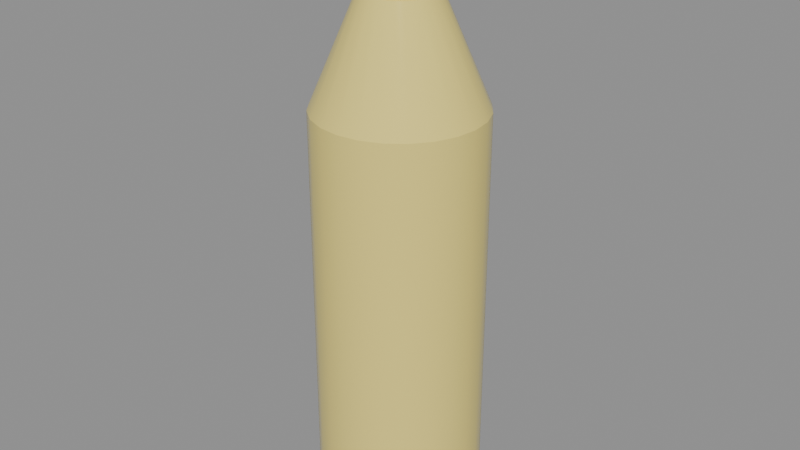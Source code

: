 # Source: SM_Tran.blend  (saved by Blender 5.3.31; exported with 4.5.12 LTS)
import bpy
from mathutils import Matrix  # noqa: F401  (used for matrix-valued properties, if any)

bpy.ops.wm.read_factory_settings(use_empty=True)
scene = bpy.context.scene
scene.name = 'Scene'

# ---- materials (node trees are filled in below, after node groups)
mat_m_c_897419_0 = bpy.data.materials.new('M_C_897419_0')
mat_m_c_897419_0.diffuse_color = (0.9, 0.75, 0.2, 1.0)
mat_m_c_092969_0 = bpy.data.materials.new('M_C_092969_0')
mat_m_c_092969_0.diffuse_color = (0.1, 0.3, 0.7, 1.0)

# ---- node groups
ng_smooth_by_angle = bpy.data.node_groups.new('Smooth by Angle', 'GeometryNodeTree')
_s = ng_smooth_by_angle.interface.new_socket(name='Mesh', in_out='OUTPUT', socket_type='NodeSocketGeometry')
_s = ng_smooth_by_angle.interface.new_socket(name='Mesh', in_out='INPUT', socket_type='NodeSocketGeometry')
_s = ng_smooth_by_angle.interface.new_socket(name='Angle', in_out='INPUT', socket_type='NodeSocketFloat')
_s.subtype = 'ANGLE'
_s.default_value = 0.5236
_s.min_value = 0.0
_s.max_value = 3.142
_s.description = 'Maximum face angle for smooth edges'
_s = ng_smooth_by_angle.interface.new_socket(name='Ignore Sharpness', in_out='INPUT', socket_type='NodeSocketBool')
_s.force_non_field = True
ng_smooth_by_angle.is_modifier = True
_N = ng_smooth_by_angle.nodes; _L = ng_smooth_by_angle.links
n0 = _N.new('GeometryNodeSetShadeSmooth'); n0.name = 'Set Shade Smooth'; n0.location = (120, -80)
n0.domain = 'EDGE'
n1 = _N.new('GeometryNodeSetShadeSmooth'); n1.name = 'Set Shade Smooth.001'; n1.location = (300, -80)
n2 = _N.new('NodeGroupOutput'); n2.name = 'Group Output'; n2.location = (480, -80)
n3 = _N.new('GeometryNodeInputMeshEdgeAngle'); n3.name = 'Edge Angle'; n3.location = (-440, -240)
n4 = _N.new('NodeGroupInput'); n4.name = 'Group Input'; n4.location = (-80, -80)
n5 = _N.new('GeometryNodeInputEdgeSmooth'); n5.name = 'Is Edge Smooth'; n5.location = (-260, -120)
n6 = _N.new('GeometryNodeInputShadeSmooth'); n6.name = 'Is Shade Smooth'; n6.location = (-440, -397)
n7 = _N.new('FunctionNodeCompare'); n7.name = 'Compare'; n7.location = (-260, -260)
n7.operation = 'LESS_EQUAL'
n8 = _N.new('FunctionNodeBooleanMath'); n8.name = 'Boolean Math.001'; n8.location = (-80, -260)
n9 = _N.new('NodeGroupInput'); n9.name = 'Group Input.001'; n9.location = (-440, -329)
n10 = _N.new('NodeGroupInput'); n10.name = 'Group Input.002'; n10.location = (-259, -189)
n11 = _N.new('FunctionNodeBooleanMath'); n11.name = 'Boolean Math'; n11.location = (-80, -149)
n11.operation = 'OR'
n12 = _N.new('FunctionNodeBooleanMath'); n12.name = 'Boolean Math.002'; n12.location = (-260, -380)
n12.operation = 'OR'
n13 = _N.new('NodeGroupInput'); n13.name = 'Group Input.003'; n13.location = (-440, -460)
_L.new(n3.outputs[0], n7.inputs[0])
_L.new(n1.outputs[0], n2.inputs[0])
_L.new(n9.outputs[1], n7.inputs[1])
_L.new(n7.outputs[0], n8.inputs[0])
_L.new(n4.outputs[0], n0.inputs[0])
_L.new(n0.outputs[0], n1.inputs[0])
_L.new(n8.outputs[0], n0.inputs[2])
_L.new(n10.outputs[2], n11.inputs[1])
_L.new(n5.outputs[0], n11.inputs[0])
_L.new(n11.outputs[0], n0.inputs[1])
_L.new(n13.outputs[2], n12.inputs[1])
_L.new(n6.outputs[0], n12.inputs[0])
_L.new(n12.outputs[0], n8.inputs[1])
n2.is_active_output = True

# ---- material node trees
mat_m_c_897419_0.use_nodes = True; mat_m_c_897419_0.node_tree.nodes.clear()
_N = mat_m_c_897419_0.node_tree.nodes; _L = mat_m_c_897419_0.node_tree.links
n0 = _N.new('ShaderNodeBsdfPrincipled'); n0.name = 'Principled BSDF'; n0.location = (-200, 100)
n0.inputs[0].default_value = (0.9, 0.75, 0.2, 1.0)
n0.inputs[2].default_value = 0.1
n0.inputs[10].default_value = 0.005
n1 = _N.new('ShaderNodeOutputMaterial'); n1.name = 'Material Output'; n1.location = (200, 100)
_L.new(n0.outputs[0], n1.inputs[0])
n1.is_active_output = True
mat_m_c_092969_0.use_nodes = True; mat_m_c_092969_0.node_tree.nodes.clear()
_N = mat_m_c_092969_0.node_tree.nodes; _L = mat_m_c_092969_0.node_tree.links
n0 = _N.new('ShaderNodeBsdfPrincipled'); n0.name = 'Principled BSDF'; n0.location = (-200, 100)
n0.inputs[0].default_value = (0.1, 0.3, 0.7, 1.0)
n0.inputs[10].default_value = 0.005
n1 = _N.new('ShaderNodeOutputMaterial'); n1.name = 'Material Output'; n1.location = (200, 100)
_L.new(n0.outputs[0], n1.inputs[0])
n1.is_active_output = True

# ---- meshes
me_sm_tran = bpy.data.meshes.new('SM_Tran')
me_sm_tran.from_pydata([(0.0, 0.028, 0.0), (0.0, 0.028, 0.14), (0.007247, 0.02705, 0.0), (0.007247, 0.02705, 0.14), (0.014, 0.02425, 0.0), (0.014, 0.02425, 0.14), (0.0198, 0.0198, 0.0), (0.0198, 0.0198, 0.14), (0.02425, 0.014, 0.0), (0.02425, 0.014, 0.14), (0.02705, 0.007247, 0.0), (0.02705, 0.007247, 0.14), (0.028, 0.0, 0.0), (0.028, 0.0, 0.14), (0.02705, -0.007247, 0.0), (0.02705, -0.007247, 0.14), (0.02425, -0.014, 0.0), (0.02425, -0.014, 0.14), (0.0198, -0.0198, 0.0), (0.0198, -0.0198, 0.14), (0.014, -0.02425, 0.0), (0.014, -0.02425, 0.14), (0.007247, -0.02705, 0.0), (0.007247, -0.02705, 0.14), (0.0, -0.028, 0.0), (0.0, -0.028, 0.14), (-0.007247, -0.02705, 0.0), (-0.007247, -0.02705, 0.14), (-0.014, -0.02425, 0.0), (-0.014, -0.02425, 0.14), (-0.0198, -0.0198, 0.0), (-0.0198, -0.0198, 0.14), (-0.02425, -0.014, 0.0), (-0.02425, -0.014, 0.14), (-0.02705, -0.007247, 0.0), (-0.02705, -0.007247, 0.14), (-0.028, 0.0, 0.0), (-0.028, 0.0, 0.14), (-0.02705, 0.007247, 0.0), (-0.02705, 0.007247, 0.14), (-0.02425, 0.014, 0.0), (-0.02425, 0.014, 0.14), (-0.0198, 0.0198, 0.0), (-0.0198, 0.0198, 0.14), (-0.014, 0.02425, 0.0), (-0.014, 0.02425, 0.14), (-0.007247, 0.02705, 0.0), (-0.007247, 0.02705, 0.14), (0.0, 0.028, 0.14), (0.0, 0.0126, 0.176), (0.007247, 0.02705, 0.14), (0.003261, 0.01217, 0.176), (0.014, 0.02425, 0.14), (0.0063, 0.01091, 0.176), (0.0198, 0.0198, 0.14), (0.00891, 0.00891, 0.176), (0.02425, 0.014, 0.14), (0.01091, 0.0063, 0.176), (0.02705, 0.007247, 0.14), (0.01217, 0.003261, 0.176), (0.028, 0.0, 0.14), (0.0126, 0.0, 0.176), (0.02705, -0.007247, 0.14), (0.01217, -0.003261, 0.176), (0.02425, -0.014, 0.14), (0.01091, -0.0063, 0.176), (0.0198, -0.0198, 0.14), (0.00891, -0.00891, 0.176), (0.014, -0.02425, 0.14), (0.0063, -0.01091, 0.176), (0.007247, -0.02705, 0.14), (0.003261, -0.01217, 0.176), (0.0, -0.028, 0.14), (0.0, -0.0126, 0.176), (-0.007247, -0.02705, 0.14), (-0.003261, -0.01217, 0.176), (-0.014, -0.02425, 0.14), (-0.0063, -0.01091, 0.176), (-0.0198, -0.0198, 0.14), (-0.00891, -0.00891, 0.176), (-0.02425, -0.014, 0.14), (-0.01091, -0.0063, 0.176), (-0.02705, -0.007247, 0.14), (-0.01217, -0.003261, 0.176), (-0.028, 0.0, 0.14), (-0.0126, 0.0, 0.176), (-0.02705, 0.007247, 0.14), (-0.01217, 0.003261, 0.176), (-0.02425, 0.014, 0.14), (-0.01091, 0.0063, 0.176), (-0.0198, 0.0198, 0.14), (-0.00891, 0.00891, 0.176), (-0.014, 0.02425, 0.14), (-0.0063, 0.01091, 0.176), (-0.007247, 0.02705, 0.14), (-0.003261, 0.01217, 0.176), (0.0, 0.01176, 0.176), (0.0, 0.01176, 0.192), (0.003044, 0.01136, 0.176), (0.003044, 0.01136, 0.192), (0.00588, 0.01018, 0.176), (0.00588, 0.01018, 0.192), (0.008316, 0.008316, 0.176), (0.008316, 0.008316, 0.192), (0.01018, 0.00588, 0.176), (0.01018, 0.00588, 0.192), (0.01136, 0.003044, 0.176), (0.01136, 0.003044, 0.192), (0.01176, 0.0, 0.176), (0.01176, 0.0, 0.192), (0.01136, -0.003044, 0.176), (0.01136, -0.003044, 0.192), (0.01018, -0.00588, 0.176), (0.01018, -0.00588, 0.192), (0.008316, -0.008316, 0.176), (0.008316, -0.008316, 0.192), (0.00588, -0.01018, 0.176), (0.00588, -0.01018, 0.192), (0.003044, -0.01136, 0.176), (0.003044, -0.01136, 0.192), (0.0, -0.01176, 0.176), (0.0, -0.01176, 0.192), (-0.003044, -0.01136, 0.176), (-0.003044, -0.01136, 0.192), (-0.00588, -0.01018, 0.176), (-0.00588, -0.01018, 0.192), (-0.008316, -0.008316, 0.176), (-0.008316, -0.008316, 0.192), (-0.01018, -0.00588, 0.176), (-0.01018, -0.00588, 0.192), (-0.01136, -0.003044, 0.176), (-0.01136, -0.003044, 0.192), (-0.01176, 0.0, 0.176), (-0.01176, 0.0, 0.192), (-0.01136, 0.003044, 0.176), (-0.01136, 0.003044, 0.192), (-0.01018, 0.00588, 0.176), (-0.01018, 0.00588, 0.192), (-0.008316, 0.008316, 0.176), (-0.008316, 0.008316, 0.192), (-0.00588, 0.01018, 0.176), (-0.00588, 0.01018, 0.192), (-0.003044, 0.01136, 0.176), (-0.003044, 0.01136, 0.192), (0.0, 0.01316, 0.191), (0.0, 0.01316, 0.201), (0.003406, 0.01271, 0.191), (0.003406, 0.01271, 0.201), (0.00658, 0.0114, 0.191), (0.00658, 0.0114, 0.201), (0.009306, 0.009306, 0.191), (0.009306, 0.009306, 0.201), (0.0114, 0.00658, 0.191), (0.0114, 0.00658, 0.201), (0.01271, 0.003406, 0.191), (0.01271, 0.003406, 0.201), (0.01316, 0.0, 0.191), (0.01316, 0.0, 0.201), (0.01271, -0.003406, 0.191), (0.01271, -0.003406, 0.201), (0.0114, -0.00658, 0.191), (0.0114, -0.00658, 0.201), (0.009306, -0.009306, 0.191), (0.009306, -0.009306, 0.201), (0.00658, -0.0114, 0.191), (0.00658, -0.0114, 0.201), (0.003406, -0.01271, 0.191), (0.003406, -0.01271, 0.201), (0.0, -0.01316, 0.191), (0.0, -0.01316, 0.201), (-0.003406, -0.01271, 0.191), (-0.003406, -0.01271, 0.201), (-0.00658, -0.0114, 0.191), (-0.00658, -0.0114, 0.201), (-0.009306, -0.009306, 0.191), (-0.009306, -0.009306, 0.201), (-0.0114, -0.00658, 0.191), (-0.0114, -0.00658, 0.201), (-0.01271, -0.003406, 0.191), (-0.01271, -0.003406, 0.201), (-0.01316, 0.0, 0.191), (-0.01316, 0.0, 0.201), (-0.01271, 0.003406, 0.191), (-0.01271, 0.003406, 0.201), (-0.0114, 0.00658, 0.191), (-0.0114, 0.00658, 0.201), (-0.009306, 0.009306, 0.191), (-0.009306, 0.009306, 0.201), (-0.00658, 0.0114, 0.191), (-0.00658, 0.0114, 0.201), (-0.003406, 0.01271, 0.191), (-0.003406, 0.01271, 0.201)], [], [(0, 1, 3, 2), (2, 3, 5, 4), (4, 5, 7, 6), (6, 7, 9, 8), (8, 9, 11, 10), (10, 11, 13, 12), (12, 13, 15, 14), (14, 15, 17, 16), (16, 17, 19, 18), (18, 19, 21, 20), (20, 21, 23, 22), (22, 23, 25, 24), (24, 25, 27, 26), (26, 27, 29, 28), (28, 29, 31, 30), (30, 31, 33, 32), (32, 33, 35, 34), (34, 35, 37, 36), (36, 37, 39, 38), (38, 39, 41, 40), (40, 41, 43, 42), (42, 43, 45, 44), (3, 1, 47, 45, 43, 41, 39, 37, 35, 33, 31, 29, 27, 25, 23, 21, 19, 17, 15, 13, 11, 9, 7, 5), (44, 45, 47, 46), (46, 47, 1, 0), (0, 2, 4, 6, 8, 10, 12, 14, 16, 18, 20, 22, 24, 26, 28, 30, 32, 34, 36, 38, 40, 42, 44, 46), (48, 49, 51, 50), (50, 51, 53, 52), (52, 53, 55, 54), (54, 55, 57, 56), (56, 57, 59, 58), (58, 59, 61, 60), (60, 61, 63, 62), (62, 63, 65, 64), (64, 65, 67, 66), (66, 67, 69, 68), (68, 69, 71, 70), (70, 71, 73, 72), (72, 73, 75, 74), (74, 75, 77, 76), (76, 77, 79, 78), (78, 79, 81, 80), (80, 81, 83, 82), (82, 83, 85, 84), (84, 85, 87, 86), (86, 87, 89, 88), (88, 89, 91, 90), (90, 91, 93, 92), (51, 49, 95, 93, 91, 89, 87, 85, 83, 81, 79, 77, 75, 73, 71, 69, 67, 65, 63, 61, 59, 57, 55, 53), (92, 93, 95, 94), (94, 95, 49, 48), (48, 50, 52, 54, 56, 58, 60, 62, 64, 66, 68, 70, 72, 74, 76, 78, 80, 82, 84, 86, 88, 90, 92, 94), (96, 97, 99, 98), (98, 99, 101, 100), (100, 101, 103, 102), (102, 103, 105, 104), (104, 105, 107, 106), (106, 107, 109, 108), (108, 109, 111, 110), (110, 111, 113, 112), (112, 113, 115, 114), (114, 115, 117, 116), (116, 117, 119, 118), (118, 119, 121, 120), (120, 121, 123, 122), (122, 123, 125, 124), (124, 125, 127, 126), (126, 127, 129, 128), (128, 129, 131, 130), (130, 131, 133, 132), (132, 133, 135, 134), (134, 135, 137, 136), (136, 137, 139, 138), (138, 139, 141, 140), (99, 97, 143, 141, 139, 137, 135, 133, 131, 129, 127, 125, 123, 121, 119, 117, 115, 113, 111, 109, 107, 105, 103, 101), (140, 141, 143, 142), (142, 143, 97, 96), (96, 98, 100, 102, 104, 106, 108, 110, 112, 114, 116, 118, 120, 122, 124, 126, 128, 130, 132, 134, 136, 138, 140, 142), (144, 145, 147, 146), (146, 147, 149, 148), (148, 149, 151, 150), (150, 151, 153, 152), (152, 153, 155, 154), (154, 155, 157, 156), (156, 157, 159, 158), (158, 159, 161, 160), (160, 161, 163, 162), (162, 163, 165, 164), (164, 165, 167, 166), (166, 167, 169, 168), (168, 169, 171, 170), (170, 171, 173, 172), (172, 173, 175, 174), (174, 175, 177, 176), (176, 177, 179, 178), (178, 179, 181, 180), (180, 181, 183, 182), (182, 183, 185, 184), (184, 185, 187, 186), (186, 187, 189, 188), (147, 145, 191, 189, 187, 185, 183, 181, 179, 177, 175, 173, 171, 169, 167, 165, 163, 161, 159, 157, 155, 153, 151, 149), (188, 189, 191, 190), (190, 191, 145, 144), (144, 146, 148, 150, 152, 154, 156, 158, 160, 162, 164, 166, 168, 170, 172, 174, 176, 178, 180, 182, 184, 186, 188, 190)])
me_sm_tran.polygons.foreach_set('use_smooth', [True] * 104)
me_sm_tran.polygons.foreach_set('material_index', [0, 0, 0, 0, 0, 0, 0, 0, 0, 0, 0, 0, 0, 0, 0, 0, 0, 0, 0, 0, 0, 0, 0, 0, 0, 0, 0, 0, 0, 0, 0, 0, 0, 0, 0, 0, 0, 0, 0, 0, 0, 0, 0, 0, 0, 0, 0, 0, 0, 0, 0, 0, 0, 0, 0, 0, 0, 0, 0, 0, 0, 0, 0, 0, 0, 0, 0, 0, 0, 0, 0, 0, 0, 0, 0, 0, 0, 0, 1, 1, 1, 1, 1, 1, 1, 1, 1, 1, 1, 1, 1, 1, 1, 1, 1, 1, 1, 1, 1, 1, 1, 1, 1, 1])
_uv = me_sm_tran.uv_layers.new(name='UVMap')
_uv.uv.foreach_set('vector', [1.0, 0.5, 1.0, 1.0, 0.9583, 1.0, 0.9583, 0.5, 0.9583, 0.5, 0.9583, 1.0, 0.9167, 1.0, 0.9167, 0.5, 0.9167, 0.5, 0.9167, 1.0, 0.875, 1.0, 0.875, 0.5, 0.875, 0.5, 0.875, 1.0, 0.8333, 1.0, 0.8333, 0.5, 0.8333, 0.5, 0.8333, 1.0, 0.7917, 1.0, 0.7917, 0.5, 0.7917, 0.5, 0.7917, 1.0, 0.75, 1.0, 0.75, 0.5, 0.75, 0.5, 0.75, 1.0, 0.7083, 1.0, 0.7083, 0.5, 0.7083, 0.5, 0.7083, 1.0, 0.6667, 1.0, 0.6667, 0.5, 0.6667, 0.5, 0.6667, 1.0, 0.625, 1.0, 0.625, 0.5, 0.625, 0.5, 0.625, 1.0, 0.5833, 1.0, 0.5833, 0.5, 0.5833, 0.5, 0.5833, 1.0, 0.5417, 1.0, 0.5417, 0.5, 0.5417, 0.5, 0.5417, 1.0, 0.5, 1.0, 0.5, 0.5, 0.5, 0.5, 0.5, 1.0, 0.4583, 1.0, 0.4583, 0.5, 0.4583, 0.5, 0.4583, 1.0, 0.4167, 1.0, 0.4167, 0.5, 0.4167, 0.5, 0.4167, 1.0, 0.375, 1.0, 0.375, 0.5, 0.375, 0.5, 0.375, 1.0, 0.3333, 1.0, 0.3333, 0.5, 0.3333, 0.5, 0.3333, 1.0, 0.2917, 1.0, 0.2917, 0.5, 0.2917, 0.5, 0.2917, 1.0, 0.25, 1.0, 0.25, 0.5, 0.25, 0.5, 0.25, 1.0, 0.2083, 1.0, 0.2083, 0.5, 0.2083, 0.5, 0.2083, 1.0, 0.1667, 1.0, 0.1667, 0.5, 0.1667, 0.5, 0.1667, 1.0, 0.125, 1.0, 0.125, 0.5, 0.125, 0.5, 0.125, 1.0, 0.08333, 1.0, 0.08333, 0.5, 0.3121, 0.4818, 0.25, 0.49, 0.1879, 0.4818, 0.13, 0.4578, 0.08029, 0.4197, 0.04215, 0.37, 0.01818, 0.3121, 0.01, 0.25, 0.01818, 0.1879, 0.04215, 0.13, 0.08029, 0.08029, 0.13, 0.04215, 0.1879, 0.01818, 0.25, 0.01, 0.3121, 0.01818, 0.37, 0.04215, 0.4197, 0.08029, 0.4578, 0.13, 0.4818, 0.1879, 0.49, 0.25, 0.4818, 0.3121, 0.4578, 0.37, 0.4197, 0.4197, 0.37, 0.4578, 0.08333, 0.5, 0.08333, 1.0, 0.04167, 1.0, 0.04167, 0.5, 0.04167, 0.5, 0.04167, 1.0, -1.863e-07, 1.0, -1.863e-07, 0.5, 0.75, 0.49, 0.8121, 0.4818, 0.87, 0.4578, 0.9197, 0.4197, 0.9578, 0.37, 0.9818, 0.3121, 0.99, 0.25, 0.9818, 0.1879, 0.9578, 0.13, 0.9197, 0.08029, 0.87, 0.04215, 0.8121, 0.01818, 0.75, 0.01, 0.6879, 0.01818, 0.63, 0.04215, 0.5803, 0.08029, 0.5422, 0.13, 0.5182, 0.1879, 0.51, 0.25, 0.5182, 0.3121, 0.5422, 0.37, 0.5803, 0.4197, 0.63, 0.4578, 0.6879, 0.4818, 1.0, 0.5, 1.0, 1.0, 0.9583, 1.0, 0.9583, 0.5, 0.9583, 0.5, 0.9583, 1.0, 0.9167, 1.0, 0.9167, 0.5, 0.9167, 0.5, 0.9167, 1.0, 0.875, 1.0, 0.875, 0.5, 0.875, 0.5, 0.875, 1.0, 0.8333, 1.0, 0.8333, 0.5, 0.8333, 0.5, 0.8333, 1.0, 0.7917, 1.0, 0.7917, 0.5, 0.7917, 0.5, 0.7917, 1.0, 0.75, 1.0, 0.75, 0.5, 0.75, 0.5, 0.75, 1.0, 0.7083, 1.0, 0.7083, 0.5, 0.7083, 0.5, 0.7083, 1.0, 0.6667, 1.0, 0.6667, 0.5, 0.6667, 0.5, 0.6667, 1.0, 0.625, 1.0, 0.625, 0.5, 0.625, 0.5, 0.625, 1.0, 0.5833, 1.0, 0.5833, 0.5, 0.5833, 0.5, 0.5833, 1.0, 0.5417, 1.0, 0.5417, 0.5, 0.5417, 0.5, 0.5417, 1.0, 0.5, 1.0, 0.5, 0.5, 0.5, 0.5, 0.5, 1.0, 0.4583, 1.0, 0.4583, 0.5, 0.4583, 0.5, 0.4583, 1.0, 0.4167, 1.0, 0.4167, 0.5, 0.4167, 0.5, 0.4167, 1.0, 0.375, 1.0, 0.375, 0.5, 0.375, 0.5, 0.375, 1.0, 0.3333, 1.0, 0.3333, 0.5, 0.3333, 0.5, 0.3333, 1.0, 0.2917, 1.0, 0.2917, 0.5, 0.2917, 0.5, 0.2917, 1.0, 0.25, 1.0, 0.25, 0.5, 0.25, 0.5, 0.25, 1.0, 0.2083, 1.0, 0.2083, 0.5, 0.2083, 0.5, 0.2083, 1.0, 0.1667, 1.0, 0.1667, 0.5, 0.1667, 0.5, 0.1667, 1.0, 0.125, 1.0, 0.125, 0.5, 0.125, 0.5, 0.125, 1.0, 0.08333, 1.0, 0.08333, 0.5, 0.3121, 0.4818, 0.25, 0.49, 0.1879, 0.4818, 0.13, 0.4578, 0.08029, 0.4197, 0.04215, 0.37, 0.01818, 0.3121, 0.01, 0.25, 0.01818, 0.1879, 0.04215, 0.13, 0.08029, 0.08029, 0.13, 0.04215, 0.1879, 0.01818, 0.25, 0.01, 0.3121, 0.01818, 0.37, 0.04215, 0.4197, 0.08029, 0.4578, 0.13, 0.4818, 0.1879, 0.49, 0.25, 0.4818, 0.3121, 0.4578, 0.37, 0.4197, 0.4197, 0.37, 0.4578, 0.08333, 0.5, 0.08333, 1.0, 0.04167, 1.0, 0.04167, 0.5, 0.04167, 0.5, 0.04167, 1.0, -1.863e-07, 1.0, -1.863e-07, 0.5, 0.75, 0.49, 0.8121, 0.4818, 0.87, 0.4578, 0.9197, 0.4197, 0.9578, 0.37, 0.9818, 0.3121, 0.99, 0.25, 0.9818, 0.1879, 0.9578, 0.13, 0.9197, 0.08029, 0.87, 0.04215, 0.8121, 0.01818, 0.75, 0.01, 0.6879, 0.01818, 0.63, 0.04215, 0.5803, 0.08029, 0.5422, 0.13, 0.5182, 0.1879, 0.51, 0.25, 0.5182, 0.3121, 0.5422, 0.37, 0.5803, 0.4197, 0.63, 0.4578, 0.6879, 0.4818, 1.0, 0.5, 1.0, 1.0, 0.9583, 1.0, 0.9583, 0.5, 0.9583, 0.5, 0.9583, 1.0, 0.9167, 1.0, 0.9167, 0.5, 0.9167, 0.5, 0.9167, 1.0, 0.875, 1.0, 0.875, 0.5, 0.875, 0.5, 0.875, 1.0, 0.8333, 1.0, 0.8333, 0.5, 0.8333, 0.5, 0.8333, 1.0, 0.7917, 1.0, 0.7917, 0.5, 0.7917, 0.5, 0.7917, 1.0, 0.75, 1.0, 0.75, 0.5, 0.75, 0.5, 0.75, 1.0, 0.7083, 1.0, 0.7083, 0.5, 0.7083, 0.5, 0.7083, 1.0, 0.6667, 1.0, 0.6667, 0.5, 0.6667, 0.5, 0.6667, 1.0, 0.625, 1.0, 0.625, 0.5, 0.625, 0.5, 0.625, 1.0, 0.5833, 1.0, 0.5833, 0.5, 0.5833, 0.5, 0.5833, 1.0, 0.5417, 1.0, 0.5417, 0.5, 0.5417, 0.5, 0.5417, 1.0, 0.5, 1.0, 0.5, 0.5, 0.5, 0.5, 0.5, 1.0, 0.4583, 1.0, 0.4583, 0.5, 0.4583, 0.5, 0.4583, 1.0, 0.4167, 1.0, 0.4167, 0.5, 0.4167, 0.5, 0.4167, 1.0, 0.375, 1.0, 0.375, 0.5, 0.375, 0.5, 0.375, 1.0, 0.3333, 1.0, 0.3333, 0.5, 0.3333, 0.5, 0.3333, 1.0, 0.2917, 1.0, 0.2917, 0.5, 0.2917, 0.5, 0.2917, 1.0, 0.25, 1.0, 0.25, 0.5, 0.25, 0.5, 0.25, 1.0, 0.2083, 1.0, 0.2083, 0.5, 0.2083, 0.5, 0.2083, 1.0, 0.1667, 1.0, 0.1667, 0.5, 0.1667, 0.5, 0.1667, 1.0, 0.125, 1.0, 0.125, 0.5, 0.125, 0.5, 0.125, 1.0, 0.08333, 1.0, 0.08333, 0.5, 0.3121, 0.4818, 0.25, 0.49, 0.1879, 0.4818, 0.13, 0.4578, 0.08029, 0.4197, 0.04215, 0.37, 0.01818, 0.3121, 0.01, 0.25, 0.01818, 0.1879, 0.04215, 0.13, 0.08029, 0.08029, 0.13, 0.04215, 0.1879, 0.01818, 0.25, 0.01, 0.3121, 0.01818, 0.37, 0.04215, 0.4197, 0.08029, 0.4578, 0.13, 0.4818, 0.1879, 0.49, 0.25, 0.4818, 0.3121, 0.4578, 0.37, 0.4197, 0.4197, 0.37, 0.4578, 0.08333, 0.5, 0.08333, 1.0, 0.04167, 1.0, 0.04167, 0.5, 0.04167, 0.5, 0.04167, 1.0, -1.863e-07, 1.0, -1.863e-07, 0.5, 0.75, 0.49, 0.8121, 0.4818, 0.87, 0.4578, 0.9197, 0.4197, 0.9578, 0.37, 0.9818, 0.3121, 0.99, 0.25, 0.9818, 0.1879, 0.9578, 0.13, 0.9197, 0.08029, 0.87, 0.04215, 0.8121, 0.01818, 0.75, 0.01, 0.6879, 0.01818, 0.63, 0.04215, 0.5803, 0.08029, 0.5422, 0.13, 0.5182, 0.1879, 0.51, 0.25, 0.5182, 0.3121, 0.5422, 0.37, 0.5803, 0.4197, 0.63, 0.4578, 0.6879, 0.4818, 1.0, 0.5, 1.0, 1.0, 0.9583, 1.0, 0.9583, 0.5, 0.9583, 0.5, 0.9583, 1.0, 0.9167, 1.0, 0.9167, 0.5, 0.9167, 0.5, 0.9167, 1.0, 0.875, 1.0, 0.875, 0.5, 0.875, 0.5, 0.875, 1.0, 0.8333, 1.0, 0.8333, 0.5, 0.8333, 0.5, 0.8333, 1.0, 0.7917, 1.0, 0.7917, 0.5, 0.7917, 0.5, 0.7917, 1.0, 0.75, 1.0, 0.75, 0.5, 0.75, 0.5, 0.75, 1.0, 0.7083, 1.0, 0.7083, 0.5, 0.7083, 0.5, 0.7083, 1.0, 0.6667, 1.0, 0.6667, 0.5, 0.6667, 0.5, 0.6667, 1.0, 0.625, 1.0, 0.625, 0.5, 0.625, 0.5, 0.625, 1.0, 0.5833, 1.0, 0.5833, 0.5, 0.5833, 0.5, 0.5833, 1.0, 0.5417, 1.0, 0.5417, 0.5, 0.5417, 0.5, 0.5417, 1.0, 0.5, 1.0, 0.5, 0.5, 0.5, 0.5, 0.5, 1.0, 0.4583, 1.0, 0.4583, 0.5, 0.4583, 0.5, 0.4583, 1.0, 0.4167, 1.0, 0.4167, 0.5, 0.4167, 0.5, 0.4167, 1.0, 0.375, 1.0, 0.375, 0.5, 0.375, 0.5, 0.375, 1.0, 0.3333, 1.0, 0.3333, 0.5, 0.3333, 0.5, 0.3333, 1.0, 0.2917, 1.0, 0.2917, 0.5, 0.2917, 0.5, 0.2917, 1.0, 0.25, 1.0, 0.25, 0.5, 0.25, 0.5, 0.25, 1.0, 0.2083, 1.0, 0.2083, 0.5, 0.2083, 0.5, 0.2083, 1.0, 0.1667, 1.0, 0.1667, 0.5, 0.1667, 0.5, 0.1667, 1.0, 0.125, 1.0, 0.125, 0.5, 0.125, 0.5, 0.125, 1.0, 0.08333, 1.0, 0.08333, 0.5, 0.3121, 0.4818, 0.25, 0.49, 0.1879, 0.4818, 0.13, 0.4578, 0.08029, 0.4197, 0.04215, 0.37, 0.01818, 0.3121, 0.01, 0.25, 0.01818, 0.1879, 0.04215, 0.13, 0.08029, 0.08029, 0.13, 0.04215, 0.1879, 0.01818, 0.25, 0.01, 0.3121, 0.01818, 0.37, 0.04215, 0.4197, 0.08029, 0.4578, 0.13, 0.4818, 0.1879, 0.49, 0.25, 0.4818, 0.3121, 0.4578, 0.37, 0.4197, 0.4197, 0.37, 0.4578, 0.08333, 0.5, 0.08333, 1.0, 0.04167, 1.0, 0.04167, 0.5, 0.04167, 0.5, 0.04167, 1.0, -1.863e-07, 1.0, -1.863e-07, 0.5, 0.75, 0.49, 0.8121, 0.4818, 0.87, 0.4578, 0.9197, 0.4197, 0.9578, 0.37, 0.9818, 0.3121, 0.99, 0.25, 0.9818, 0.1879, 0.9578, 0.13, 0.9197, 0.08029, 0.87, 0.04215, 0.8121, 0.01818, 0.75, 0.01, 0.6879, 0.01818, 0.63, 0.04215, 0.5803, 0.08029, 0.5422, 0.13, 0.5182, 0.1879, 0.51, 0.25, 0.5182, 0.3121, 0.5422, 0.37, 0.5803, 0.4197, 0.63, 0.4578, 0.6879, 0.4818])
me_sm_tran.materials.append(mat_m_c_897419_0)
me_sm_tran.materials.append(mat_m_c_092969_0)
me_sm_tran.update()

# ---- objects
ob_sm_tran = bpy.data.objects.new('SM_Tran', me_sm_tran)

# ---- transforms, parenting, visibility, modifiers, constraints
ob_sm_tran.location = (0.0, 0.0, 0.0)
_m = ob_sm_tran.modifiers.new('Smooth by Angle', 'NODES')
_m.node_group = ng_smooth_by_angle
_gi = [s.identifier for s in ng_smooth_by_angle.interface.items_tree if s.item_type == 'SOCKET' and s.in_out == 'INPUT']
_m[_gi[1]] = 0.6109  # 'Angle'
_m.use_pin_to_last = True
_m.show_group_selector = False

# ---- collection membership
scene.collection.objects.link(ob_sm_tran)

# ---- scene / render settings (as saved in the file)
scene.frame_start = 1; scene.frame_end = 250; scene.frame_set(1)
scene.render.engine = 'BLENDER_EEVEE_NEXT'
scene.render.bake_bias = 0.0
scene.render.bake_samples = 0
scene.render.compositor_device = 'GPU'
scene.eevee.use_volume_custom_range = False
scene.eevee.fast_gi_thickness_near = 0.1
scene.eevee.fast_gi_thickness_far = 0.0
scene.eevee.ray_tracing_options.screen_trace_thickness = 0.1
bpy.context.view_layer.update()

# ---- added for rendering (the .blend has no active camera and no usable light): camera, sun + grey world if the file has none
cam_auto = bpy.data.cameras.new('AutoCamera')
cam_auto.lens = 50.0
cam_auto.sensor_width = 36.0
cam_auto.clip_end = 1000.0
ob_auto_camera = bpy.data.objects.new('AutoCamera', cam_auto)
scene.collection.objects.link(ob_auto_camera)
ob_auto_camera.location = (0.199885, -0.239862, 0.260408)
ob_auto_camera.rotation_euler = (1.09748, -7.21219e-08, 0.694738)
scene.camera = ob_auto_camera
light_auto_sun = bpy.data.lights.new('AutoSun', 'SUN')
light_auto_sun.energy = 3.0
light_auto_sun.angle = 0.0523599
ob_auto_sun = bpy.data.objects.new('AutoSun', light_auto_sun)
scene.collection.objects.link(ob_auto_sun)
ob_auto_sun.rotation_euler = (0.872665, 0.174533, 0.523599)
if scene.world is None:
    world_auto = bpy.data.worlds.new('AutoWorld')
    world_auto.color = (0.3, 0.3, 0.3)
    scene.world = world_auto
bpy.context.view_layer.update()
